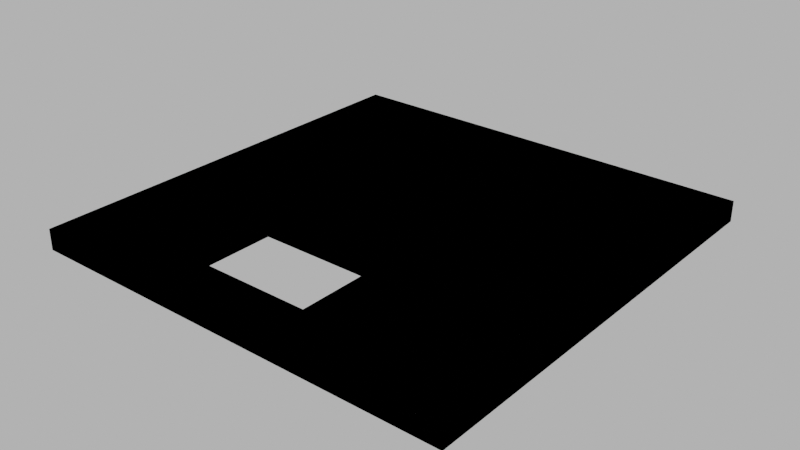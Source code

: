 # Source: floor_top001.blend  (saved by Blender 4.1.24; exported with 4.5.12 LTS)
import bpy
from mathutils import Matrix  # noqa: F401  (used for matrix-valued properties, if any)

bpy.ops.wm.read_factory_settings(use_empty=True)
scene = bpy.context.scene
scene.name = 'Scene'

# ---- images (referenced by path relative to the original .blend; pixels are not part of the script)
import os
ASSET_DIR = os.environ.get("B2B_ASSET_DIR", "")  # directory of the original .blend (textures are referenced by path, not embedded)
HERE = os.path.dirname(os.path.abspath(__file__))  # packed textures are extracted next to this script under _unpacked/

def load_image(name, relpath, width, height, colorspace="sRGB"):
    """Load a texture the original file referenced (path relative to the .blend, or extracted next to this script)."""
    p = next((c for c in (os.path.join(HERE, relpath), os.path.join(ASSET_DIR, relpath)) if relpath and os.path.exists(c)), "")
    if p:
        img = bpy.data.images.load(p, check_existing=True)
        img.name = name
    else:  # same state as the original file: an image datablock whose file is absent (Cycles renders it pink)
        img = bpy.data.images.new(name, width, height)
        img.source = "FILE"
        img.filepath = "//" + (relpath or name)
    img.colorspace_settings.name = colorspace
    return img
img_concrete043b_1k_jpg_color_jpg_001 = load_image('Concrete043B_1K-JPG_Color.jpg.001', 'Concrete043B_1K-JPG_Color.jpg', 1024, 1024, 'sRGB')
img_concrete043b_1k_jpg_metalness_jpg_001 = load_image('Concrete043B_1K-JPG_Metalness.jpg.001', 'Concrete043B_1K-JPG_Metalness.jpg', 1024, 1024, 'sRGB')
img_concrete043b_1k_jpg_roughness_jpg_001 = load_image('Concrete043B_1K-JPG_Roughness.jpg.001', 'Concrete043B_1K-JPG_Roughness.jpg', 1024, 1024, 'sRGB')
img_concrete043b_1k_jpg_normalgl_jpg = load_image('Concrete043B_1K-JPG_NormalGL.jpg', 'Concrete043B_1K-JPG_NormalGL.jpg', 1024, 1024, 'Non-Color')

# ---- materials (node trees are filled in below, after node groups)
mat_concrete = bpy.data.materials.new('Concrete')
mat_concrete.use_transparent_shadow = False

# ---- material node trees
mat_concrete.use_nodes = True; mat_concrete.node_tree.nodes.clear()
_N = mat_concrete.node_tree.nodes; _L = mat_concrete.node_tree.links
n0 = _N.new('NodeFrame'); n0.name = 'Frame'; n0.location = (-1270, 340)
n0.label = 'Mapping'
n0.width = 400
n1 = _N.new('NodeFrame'); n1.name = 'Frame.001'; n1.location = (-628, 540)
n1.label = 'Textures'
n1.width = 358
n2 = _N.new('ShaderNodeOutputMaterial'); n2.name = 'Material Output'; n2.location = (300, 300)
n3 = _N.new('ShaderNodeBsdfPrincipled'); n3.name = 'Principled BSDF'; n3.location = (10, 300)
n3.distribution = 'GGX'
n3.subsurface_method = 'RANDOM_WALK_SKIN'
n3.inputs[3].default_value = 1.45
n3.inputs[27].default_value = (0.0, 0.0, 0.0, 1.0)
n3.inputs[28].default_value = 1.0
n4 = _N.new('ShaderNodeTexImage'); n4.name = 'Image Texture'; n4.location = (88, -40)
n4.label = 'Base Color'
n4.image = img_concrete043b_1k_jpg_color_jpg_001
n5 = _N.new('ShaderNodeTexImage'); n5.name = 'Image Texture.001'; n5.location = (88, -320)
n5.label = 'Metallic'
n5.image = img_concrete043b_1k_jpg_metalness_jpg_001
n6 = _N.new('ShaderNodeTexImage'); n6.name = 'Image Texture.002'; n6.location = (88, -600)
n6.label = 'Roughness'
n6.image = img_concrete043b_1k_jpg_roughness_jpg_001
n7 = _N.new('ShaderNodeTexImage'); n7.name = 'Image Texture.003'; n7.location = (88, -880)
n7.label = 'Normal'
n7.image = img_concrete043b_1k_jpg_normalgl_jpg
n8 = _N.new('ShaderNodeNormalMap'); n8.name = 'Normal Map'; n8.location = (-240, -340)
n9 = _N.new('ShaderNodeMapping'); n9.name = 'Mapping'; n9.location = (230, -40)
n10 = _N.new('NodeReroute'); n10.name = 'Reroute'; n10.location = (38, -596)
n10.width = 16
n10.socket_idname = 'NodeSocketVector'
n11 = _N.new('ShaderNodeTexCoord'); n11.name = 'Texture Coordinate'; n11.location = (30, -40)
n12 = _N.new('ShaderNodeValue'); n12.name = 'Value'; n12.location = (45, -324)
n12.outputs[0].default_value = 5.0
n4.parent = n1
n5.parent = n1
n6.parent = n1
n7.parent = n1
n9.parent = n0
n10.parent = n1
n11.parent = n0
n12.parent = n0
_L.new(n3.outputs[0], n2.inputs[0])
_L.new(n4.outputs[0], n3.inputs[0])
_L.new(n5.outputs[0], n3.inputs[1])
_L.new(n6.outputs[0], n3.inputs[2])
_L.new(n7.outputs[0], n8.inputs[1])
_L.new(n8.outputs[0], n3.inputs[5])
_L.new(n10.outputs[0], n4.inputs[0])
_L.new(n10.outputs[0], n5.inputs[0])
_L.new(n10.outputs[0], n6.inputs[0])
_L.new(n10.outputs[0], n7.inputs[0])
_L.new(n9.outputs[0], n10.inputs[0])
_L.new(n11.outputs[2], n9.inputs[0])
_L.new(n12.outputs[0], n9.inputs[3])
n2.is_active_output = True

# ---- world
world_world = bpy.data.worlds.new('World'); scene.world = world_world
world_world.use_nodes = True; world_world.node_tree.nodes.clear()
_N = world_world.node_tree.nodes; _L = world_world.node_tree.links
n0 = _N.new('ShaderNodeOutputWorld'); n0.name = 'World Output'; n0.location = (300, 300)
n1 = _N.new('ShaderNodeBackground'); n1.name = 'Background'; n1.location = (10, 300)
n1.inputs[0].default_value = (0.05088, 0.05088, 0.05088, 1.0)
n1.inputs[1].default_value = 10.0
_L.new(n1.outputs[0], n0.inputs[0])
n0.is_active_output = True
world_world.color = (0.05088, 0.05088, 0.05088)
world_world.use_sun_shadow = False
world_world.sun_shadow_jitter_overblur = 0.0

# ---- meshes
me_cube_009 = bpy.data.meshes.new('Cube.009')
me_cube_009.from_pydata([(-5.0, -5.0, 0.0), (-5.0, -5.0, 0.3), (-5.0, 5.0, 0.0), (-5.0, 5.0, 0.3), (5.0, -5.0, 0.0), (5.0, -5.0, 0.3), (5.0, 5.0, 0.0), (5.0, 5.0, 0.3), (-5.2, -5.2, -0.1), (-5.2, -5.2, 0.4), (-5.2, -4.65, -0.1), (-5.2, -4.65, 0.4), (-4.65, -5.2, -0.1), (-4.65, -4.65, -0.1), (-4.65, -4.65, 0.4), (-5.2, 4.65, -0.1), (-5.2, 4.65, 0.4), (-5.2, 5.2, -0.1), (-5.2, 5.2, 0.4), (-4.65, 4.65, -0.1), (-4.65, 4.65, 0.4), (-4.65, 5.2, -0.1), (-4.65, 5.2, 0.4), (4.65, 4.65, -0.1), (4.65, 4.65, 0.4), (4.65, 5.2, -0.1), (4.65, 5.2, 0.4), (5.2, 4.65, -0.1), (5.2, 4.65, 0.4), (5.2, 5.2, -0.1), (5.2, 5.2, 0.4), (4.65, -5.2, -0.1), (4.65, -4.65, -0.1), (4.65, -4.65, 0.4), (5.2, -5.2, -0.1), (5.2, -5.2, 0.4), (5.2, -4.65, -0.1), (5.2, -4.65, 0.4), (-2.0, -2.0, 0.0), (1.0, -2.0, 0.0), (5.0, -2.0, 0.0), (5.0, -2.0, 0.3), (1.0, 5.0, 0.0), (1.0, 5.0, 0.3), (1.0, -5.0, 0.0), (1.0, -5.0, 0.3), (1.0, -2.0, 0.3), (-5.0, -2.0, 0.0), (-5.0, -2.0, 0.3), (-2.0, -2.0, 0.3), (-2.0, -4.0, 0.0), (-2.0, -4.0, 0.3), (5.0, -4.0, 0.3), (1.0, -4.0, 0.0), (5.0, -4.0, 0.0), (1.0, -4.0, 0.3), (-5.0, -4.0, 0.3), (-5.0, -4.0, 0.0), (-2.0, -5.0, 0.3), (-2.0, -5.0, 0.0), (4.65, -5.2, 0.4), (-4.65, -5.2, 0.4)], [], [(42, 39, 38), (4, 54, 52, 5), (0, 59, 58, 1), (44, 53, 54, 4), (10, 8, 9, 11), (31, 12, 13, 32), (61, 9, 8, 12), (8, 10, 13, 12), (17, 15, 16, 18), (21, 17, 18, 22), (15, 17, 21, 19), (20, 22, 18, 16), (29, 25, 26, 30), (27, 29, 30, 28), (23, 25, 29, 27), (28, 30, 26, 24), (34, 36, 37, 35), (31, 32, 36, 34), (33, 32, 13, 14), (19, 13, 10, 15), (10, 11, 16, 15), (26, 22, 20, 24), (25, 21, 22, 26), (23, 19, 21, 25), (32, 23, 27, 36), (36, 27, 28, 37), (37, 28, 24, 33), (32, 33, 24, 23), (23, 24, 20, 19), (14, 13, 19, 20), (39, 42, 6, 40), (40, 6, 7, 41), (41, 7, 43, 46), (5, 52, 55, 45), (44, 4, 5, 45), (42, 2, 3, 43), (2, 47, 48, 3), (47, 57, 56, 48), (51, 49, 38, 50), (2, 42, 38, 47), (3, 48, 49), (52, 41, 46, 55), (53, 39, 40, 54), (54, 40, 41, 52), (57, 0, 1, 56), (59, 44, 45, 58), (49, 48, 56, 51), (51, 56, 1, 58), (50, 59, 0, 57), (50, 57, 47, 38), (38, 49, 46, 39), (53, 44, 59, 50), (49, 46, 43, 3), (39, 53, 55, 46), (55, 51, 50, 53), (11, 9, 61, 14), (33, 14, 61, 60), (37, 33, 60, 35), (61, 12, 31, 60), (34, 35, 60, 31), (16, 11, 14, 20), (58, 45, 55, 51), (6, 42, 43, 7)])
_uv = me_cube_009.uv_layers.new(name='UVMap')
_uv.uv.foreach_set('vector', [1.126, -0.1923, 1.126, 0.2399, 0.9405, 0.2399, 0.7553, -0.9462, 0.7554, -0.8824, 0.7744, -0.8824, 0.7744, -0.9463, 1.393, -0.9615, 1.208, -0.9591, 1.208, -0.9408, 1.394, -0.9429, 1.126, 0.4252, 1.126, 0.3634, 1.373, 0.3634, 1.373, 0.4252, -0.396, 1.927, -0.401, 1.966, -0.4362, 1.962, -0.4312, 1.923, -0.1129, -0.2679, -0.09027, -0.9281, -0.05191, -0.9274, -0.07443, -0.2658, -0.1239, -0.9288, -0.1252, -0.9639, -0.09055, -0.9658, -0.09027, -0.9281, -0.09055, -0.9658, -0.05171, -0.9661, -0.05191, -0.9274, -0.09027, -0.9281, -0.3061, 1.234, -0.3111, 1.273, -0.3463, 1.268, -0.3413, 1.23, -0.3011, 1.195, -0.3061, 1.234, -0.3413, 1.23, -0.3363, 1.191, 0.6099, -0.9482, 0.6493, -0.9471, 0.6482, -0.9078, 0.6088, -0.9089, -0.6642, -0.8213, -0.6875, -0.8197, -0.6901, -0.8419, -0.6681, -0.8449, -0.2112, 0.5022, -0.2162, 0.5409, -0.2514, 0.5363, -0.2464, 0.4976, -0.2062, 0.4635, -0.2112, 0.5022, -0.2464, 0.4976, -0.2414, 0.4589, 0.5881, -0.2412, 0.6275, -0.2399, 0.6261, -0.2005, 0.5867, -0.2019, -0.6666, -0.4084, -0.6901, -0.4141, -0.6844, -0.4377, -0.6609, -0.4345, -0.1163, -0.2298, -0.1213, -0.1911, -0.1565, -0.1956, -0.1515, -0.2344, -0.1129, -0.2679, -0.07443, -0.2658, -0.07684, -0.2267, -0.1163, -0.2298, -0.1823, -0.2725, -0.2219, -0.3185, -0.1864, -0.8866, -0.1563, -0.9284, 0.6088, -0.9089, -0.05191, -0.9274, -0.05171, -0.9661, 0.6099, -0.9482, -0.396, 1.927, -0.4312, 1.923, -0.3463, 1.268, -0.3111, 1.273, -0.6844, -0.4377, -0.6875, -0.8197, -0.6642, -0.8213, -0.6609, -0.4345, -0.2162, 0.5409, -0.3011, 1.195, -0.3363, 1.191, -0.2514, 0.5363, 0.5881, -0.2412, 0.6088, -0.9089, 0.6482, -0.9078, 0.6275, -0.2399, -0.07443, -0.2658, 0.5881, -0.2412, 0.5867, -0.2019, -0.07684, -0.2267, -0.1213, -0.1911, -0.2062, 0.4635, -0.2414, 0.4589, -0.1565, -0.1956, -0.1875, -0.2411, -0.6666, -0.4084, -0.6609, -0.4345, -0.1823, -0.2725, -0.2219, -0.3185, -0.1823, -0.2725, -0.6605, -0.4348, -0.6357, -0.4577, -0.6357, -0.4577, -0.6605, -0.4348, -0.6638, -0.8209, -0.6387, -0.8036, -0.1563, -0.9284, -0.1864, -0.8866, -0.6387, -0.8036, -0.6638, -0.8209, 1.126, 0.2399, 1.126, -0.1923, 1.373, -0.1923, 1.373, 0.2399, 0.7554, -0.7558, 0.7553, -0.3172, 0.7741, -0.3172, 0.7743, -0.7557, 0.7743, -0.7557, 0.7741, -0.3172, 1.025, -0.317, 1.025, -0.7544, 0.7744, -0.9463, 0.7744, -0.8824, 1.028, -0.8806, 1.028, -0.9424, 1.028, -0.9609, 0.7739, -0.9661, 0.7744, -0.9463, 1.028, -0.9424, 1.025, -0.2983, 1.4, -0.3003, 1.4, -0.319, 1.025, -0.317, 1.419, -0.3184, 1.415, -0.7568, 1.396, -0.7566, 1.4, -0.319, 1.415, -0.7568, 1.413, -0.8813, 1.394, -0.881, 1.396, -0.7566, 1.208, -0.8796, 1.209, -0.7551, 1.197, -0.7621, 1.197, -0.8731, 0.7553, -0.1923, 1.126, -0.1923, 0.9405, 0.2399, 0.7553, 0.2399, 1.4, -0.319, 1.396, -0.7566, 1.209, -0.7551, 0.7744, -0.8824, 0.7743, -0.7557, 1.025, -0.7544, 1.028, -0.8806, 1.126, 0.3634, 1.126, 0.2399, 1.373, 0.2399, 1.373, 0.3634, 0.7554, -0.8824, 0.7554, -0.7558, 0.7743, -0.7557, 0.7744, -0.8824, 1.413, -0.8813, 1.412, -0.9432, 1.394, -0.9429, 1.394, -0.881, 1.208, -0.9591, 1.028, -0.9609, 1.028, -0.9424, 1.208, -0.9408, 1.209, -0.7551, 1.396, -0.7566, 1.394, -0.881, 1.208, -0.8796, 1.208, -0.8796, 1.394, -0.881, 1.394, -0.9429, 1.208, -0.9408, 0.9405, 0.3634, 0.9405, 0.4252, 0.7553, 0.4252, 0.7553, 0.3634, 0.9405, 0.3634, 0.7553, 0.3634, 0.7553, 0.2399, 0.9405, 0.2399, 1.2, -0.7652, 1.209, -0.7551, 1.025, -0.7544, 1.034, -0.7637, 1.126, 0.3634, 1.126, 0.4252, 0.9405, 0.4252, 0.9405, 0.3634, 1.209, -0.7551, 1.025, -0.7544, 1.025, -0.317, 1.4, -0.319, 1.037, -0.7608, 1.039, -0.8737, 1.028, -0.8806, 1.025, -0.7544, 1.028, -0.8806, 1.208, -0.8796, 1.2, -0.8695, 1.035, -0.8709, -0.1597, -0.9608, -0.1252, -0.9639, -0.1239, -0.9288, -0.1563, -0.9284, -0.1823, -0.2725, -0.1563, -0.9284, -0.1239, -0.9288, -0.1468, -0.2702, -0.1875, -0.2411, -0.1823, -0.2725, -0.1468, -0.2702, -0.1515, -0.2344, -0.1239, -0.9288, -0.09027, -0.9281, -0.1129, -0.2679, -0.1468, -0.2702, -0.1163, -0.2298, -0.1515, -0.2344, -0.1468, -0.2702, -0.1129, -0.2679, -0.6681, -0.8449, -0.1597, -0.9608, -0.1563, -0.9284, -0.6642, -0.8213, 1.208, -0.9408, 1.028, -0.9424, 1.028, -0.8806, 1.208, -0.8796, 0.774, -0.2984, 1.025, -0.2983, 1.025, -0.317, 0.7741, -0.3172])
me_cube_009.materials.append(mat_concrete)
me_cube_009.update()
me_cube_016 = bpy.data.meshes.new('Cube.016')
me_cube_016.from_pydata([(-5.0, -5.0, 0.0), (-5.0, -5.0, 0.3), (-5.0, 5.0, 0.0), (-5.0, 5.0, 0.3), (5.0, -5.0, 0.0), (5.0, -5.0, 0.3), (5.0, 5.0, 0.0), (5.0, 5.0, 0.3), (-5.2, -5.2, -0.1), (-5.2, -5.2, 0.4), (-5.2, -4.65, -0.1), (-5.2, -4.65, 0.4), (-4.65, -5.2, -0.1), (-4.65, -4.65, -0.1), (-4.65, -4.65, 0.4), (-5.2, 4.65, -0.1), (-5.2, 4.65, 0.4), (-5.2, 5.2, -0.1), (-5.2, 5.2, 0.4), (-4.65, 4.65, -0.1), (-4.65, 4.65, 0.4), (-4.65, 5.2, -0.1), (-4.65, 5.2, 0.4), (4.65, 4.65, -0.1), (4.65, 4.65, 0.4), (4.65, 5.2, -0.1), (4.65, 5.2, 0.4), (5.2, 4.65, -0.1), (5.2, 4.65, 0.4), (5.2, 5.2, -0.1), (5.2, 5.2, 0.4), (4.65, -5.2, -0.1), (4.65, -4.65, -0.1), (4.65, -4.65, 0.4), (5.2, -5.2, -0.1), (5.2, -5.2, 0.4), (5.2, -4.65, -0.1), (5.2, -4.65, 0.4), (-2.0, -2.0, 0.0), (1.0, -2.0, 0.0), (5.0, -2.0, 0.0), (5.0, -2.0, 0.3), (1.0, 5.0, 0.0), (1.0, 5.0, 0.3), (1.0, -5.0, 0.0), (1.0, -5.0, 0.3), (1.0, -2.0, 0.3), (-5.0, -2.0, 0.0), (-5.0, -2.0, 0.3), (-2.0, -2.0, 0.3), (-2.0, -4.0, 0.0), (-2.0, -4.0, 0.3), (5.0, -4.0, 0.3), (1.0, -4.0, 0.0), (5.0, -4.0, 0.0), (1.0, -4.0, 0.3), (-5.0, -4.0, 0.3), (-5.0, -4.0, 0.0), (-2.0, -5.0, 0.3), (-2.0, -5.0, 0.0), (4.65, -5.2, 0.4), (-4.65, -5.2, 0.4)], [], [(42, 43, 7, 6), (54, 52, 5, 4), (59, 58, 1, 0), (53, 54, 4, 44), (8, 9, 11, 10), (12, 13, 32, 31), (9, 8, 12, 61), (10, 13, 12, 8), (15, 16, 18, 17), (17, 18, 22, 21), (17, 21, 19, 15), (22, 18, 16, 20), (25, 26, 30, 29), (29, 30, 28, 27), (25, 29, 27, 23), (30, 26, 24, 28), (36, 37, 35, 34), (32, 36, 34, 31), (32, 13, 14, 33), (13, 10, 15, 19), (11, 16, 15, 10), (22, 20, 24, 26), (21, 22, 26, 25), (19, 21, 25, 23), (23, 27, 36, 32), (27, 28, 37, 36), (28, 24, 33, 37), (33, 24, 23, 32), (24, 20, 19, 23), (13, 19, 20, 14), (42, 6, 40, 39), (6, 7, 41, 40), (7, 43, 46, 41), (52, 55, 45, 5), (4, 5, 45, 44), (2, 3, 43, 42), (47, 48, 3, 2), (57, 56, 48, 47), (3, 48, 49, 46, 43), (2, 42, 39, 38, 47), (49, 38, 50, 51), (41, 46, 55, 52), (39, 40, 54, 53), (40, 41, 52, 54), (0, 1, 56, 57), (44, 45, 58, 59), (45, 55, 51, 58), (1, 58, 51, 56), (48, 56, 51, 49), (57, 47, 38, 50), (0, 57, 50, 59), (44, 59, 50, 53), (49, 46, 39, 38), (53, 55, 46, 39), (51, 50, 53, 55), (9, 61, 14, 11), (14, 61, 60, 33), (33, 60, 35, 37), (12, 31, 60, 61), (35, 60, 31, 34), (11, 14, 20, 16)])
_uv = me_cube_016.uv_layers.new(name='UVMap')
_uv.uv.foreach_set('vector', [0.5162, 0.2753, 0.5018, 0.2753, 0.5022, 0.5209, 0.5169, 0.5209, 0.0663, 0.5457, 0.06594, 0.5321, 0.02144, 0.5332, 0.02168, 0.5466, 3.7e-05, 0.1103, 0.01538, 0.1104, 0.01839, 0.01425, 0.003892, 0.01364, 0.9517, 0.2415, 0.9517, -4.872e-09, 1.0, -6.983e-09, 1.0, 0.2415, 0.1677, -0.3204, 0.1874, -0.3204, 0.1874, -0.2987, 0.1677, -0.2987, 0.1677, 1.299, 0.146, 1.299, 0.146, 0.9319, 0.1677, 0.9319, 0.1874, 1.32, 0.1677, 1.32, 0.1677, 1.299, 0.1874, 1.299, 0.146, 1.32, 0.146, 1.299, 0.1677, 1.299, 0.1677, 1.32, 0.1677, 0.06812, 0.1874, 0.06812, 0.1874, 0.08981, 0.1677, 0.08981, 0.1677, 0.08981, 0.1874, 0.08981, 0.1874, 0.1115, 0.1677, 0.1115, -0.2425, 1.32, -0.2425, 1.299, -0.2208, 1.299, -0.2208, 1.32, 0.5976, 1.299, 0.5976, 1.32, 0.5759, 1.32, 0.5759, 1.299, 0.1677, 0.4783, 0.1874, 0.4783, 0.1874, 0.5, 0.1677, 0.5, 0.1677, 0.5, 0.1874, 0.5, 0.1874, 0.5217, 0.1677, 0.5217, -0.2425, 0.9319, -0.2425, 0.9102, -0.2208, 0.9102, -0.2208, 0.9319, 0.5976, 0.9102, 0.5976, 0.9319, 0.5759, 0.9319, 0.5759, 0.9102, 0.1677, 0.8885, 0.1874, 0.8885, 0.1874, 0.9102, 0.1677, 0.9102, 0.146, 0.9319, 0.146, 0.9102, 0.1677, 0.9102, 0.1677, 0.9319, 0.9993, 0.1287, 0.5976, 0.08658, 0.6195, 0.0631, 0.9732, 0.1046, 0.146, 1.299, 0.146, 1.32, -0.2208, 1.32, -0.2208, 1.299, 0.1874, -0.2987, 0.1874, 0.06812, 0.1677, 0.06812, 0.1677, -0.2987, 0.5976, 1.299, 0.5759, 1.299, 0.5759, 0.9319, 0.5976, 0.9319, 0.1677, 0.1115, 0.1874, 0.1115, 0.1874, 0.4783, 0.1677, 0.4783, -0.2208, 1.299, -0.2425, 1.299, -0.2425, 0.9319, -0.2208, 0.9319, -0.2208, 0.9319, -0.2208, 0.9102, 0.146, 0.9102, 0.146, 0.9319, 0.1677, 0.5217, 0.1874, 0.5217, 0.1874, 0.8885, 0.1677, 0.8885, 0.5759, 0.9102, 0.5759, 0.9319, 0.2091, 0.9319, 0.2091, 0.9102, 0.9732, 0.1046, 0.9775, -0.2548, 0.9993, -0.2783, 0.9993, 0.1287, 0.9775, -0.2548, 0.6238, -0.2963, 0.5976, -0.3204, 0.9993, -0.2783, 0.5976, 0.08658, 0.5976, -0.3204, 0.6238, -0.2963, 0.6195, 0.0631, 0.5169, 0.2415, 0.5169, 9.983e-08, 0.8068, 3.819e-08, 0.8068, 0.2415, 0.5025, 0.5357, 0.5022, 0.5209, 0.2065, 0.5279, 0.2069, 0.5423, 0.5022, 0.5209, 0.5018, 0.2753, 0.214, 0.274, 0.2065, 0.5279, 0.06594, 0.5321, 0.06915, 0.2768, 0.01596, 0.2756, 0.02144, 0.5332, 0.005975, 0.5336, 0.02144, 0.5332, 0.01596, 0.2756, 7.138e-09, 0.2758, 0.5169, 0.04168, 0.5029, 0.04163, 0.5018, 0.2753, 0.5162, 0.2753, 0.2091, 0.01502, 0.2082, 0.02951, 0.5029, 0.04163, 0.5035, 0.02691, 0.06684, 0.003161, 0.06579, 0.01738, 0.2082, 0.02951, 0.2091, 0.01502, 0.5029, 0.04163, 0.2082, 0.02951, 0.2021, 0.1291, 0.214, 0.274, 0.5018, 0.2753, 0.5169, 0.4831, 0.5169, 0.2415, 0.8068, 0.2415, 0.8068, 0.3865, 0.8068, 0.4831, 0.2021, 0.1291, 0.1917, 0.1394, 0.07632, 0.1302, 0.06236, 0.1095, 0.2065, 0.5279, 0.214, 0.274, 0.06915, 0.2768, 0.06594, 0.5321, 0.8068, 0.2415, 0.8068, 3.819e-08, 0.9517, -4.872e-09, 0.9517, 0.2415, 0.2069, 0.5423, 0.2065, 0.5279, 0.06594, 0.5321, 0.0663, 0.5457, 0.01934, -1.037e-08, 0.01839, 0.01425, 0.06579, 0.01738, 0.06684, 0.003161, 7.138e-09, 0.2758, 0.01596, 0.2756, 0.01538, 0.1104, 3.7e-05, 0.1103, 0.01596, 0.2756, 0.06915, 0.2768, 0.06236, 0.1095, 0.01538, 0.1104, 0.01839, 0.01425, 0.01538, 0.1104, 0.06236, 0.1095, 0.06579, 0.01738, 0.2082, 0.02951, 0.06579, 0.01738, 0.06236, 0.1095, 0.2021, 0.1291, 0.9517, 0.4831, 0.8068, 0.4831, 0.8068, 0.3865, 0.9517, 0.3865, 1.0, 0.4831, 0.9517, 0.4831, 0.9517, 0.3865, 1.0, 0.3865, 1.0, 0.2415, 1.0, 0.3865, 0.9517, 0.3865, 0.9517, 0.2415, 0.2021, 0.1291, 0.214, 0.274, 0.1926, 0.2619, 0.1917, 0.1394, 0.09435, 0.257, 0.06915, 0.2768, 0.214, 0.274, 0.1926, 0.262, 0.06236, 0.1095, 0.07629, 0.1302, 0.09435, 0.257, 0.06915, 0.2768, 0.1874, 1.32, 0.1874, 1.299, 0.2091, 1.299, 0.2091, 1.32, 0.2091, 1.299, 0.1874, 1.299, 0.1874, 0.9319, 0.2091, 0.9319, 0.2091, 0.9319, 0.1874, 0.9319, 0.1874, 0.9102, 0.2091, 0.9102, 0.1677, 1.299, 0.1677, 0.9319, 0.1874, 0.9319, 0.1874, 1.299, 0.1874, 0.9102, 0.1874, 0.9319, 0.1677, 0.9319, 0.1677, 0.9102, 0.2091, 1.32, 0.2091, 1.299, 0.5759, 1.299, 0.5759, 1.32])
me_cube_016.update()

# ---- objects
ob_floor_top_001 = bpy.data.objects.new('floor_top.001', me_cube_009)
ob_floor_top_001__colonly = bpy.data.objects.new('floor_top.001 -colonly', me_cube_016)

# ---- transforms, parenting, visibility, modifiers, constraints
ob_floor_top_001.location = (0.0, 0.0, 0.0)
ob_floor_top_001__colonly.parent = ob_floor_top_001
ob_floor_top_001__colonly.location = (0.0, 0.0, 0.0)
ob_floor_top_001__colonly.display_type = 'WIRE'

# ---- collection membership
scene.collection.objects.link(ob_floor_top_001)
scene.collection.objects.link(ob_floor_top_001__colonly)

# ---- scene / render settings (as saved in the file)
scene.frame_start = 1; scene.frame_end = 250; scene.frame_set(1)
scene.render.engine = 'BLENDER_EEVEE_NEXT'
scene.cycles.sampling_pattern = 'TABULATED_SOBOL'
scene.eevee.ray_tracing_options.trace_max_roughness = 0.0
scene.view_settings.view_transform = 'Filmic'
bpy.context.view_layer.update()

# ---- added for rendering (the .blend has no active camera): camera
cam_auto = bpy.data.cameras.new('AutoCamera')
cam_auto.lens = 50.0
cam_auto.sensor_width = 36.0
cam_auto.clip_end = 1000.0
ob_auto_camera = bpy.data.objects.new('AutoCamera', cam_auto)
scene.collection.objects.link(ob_auto_camera)
ob_auto_camera.location = (13.6159, -16.3391, 11.0427)
ob_auto_camera.rotation_euler = (1.09748, -7.21219e-08, 0.694738)
scene.camera = ob_auto_camera
bpy.context.view_layer.update()
